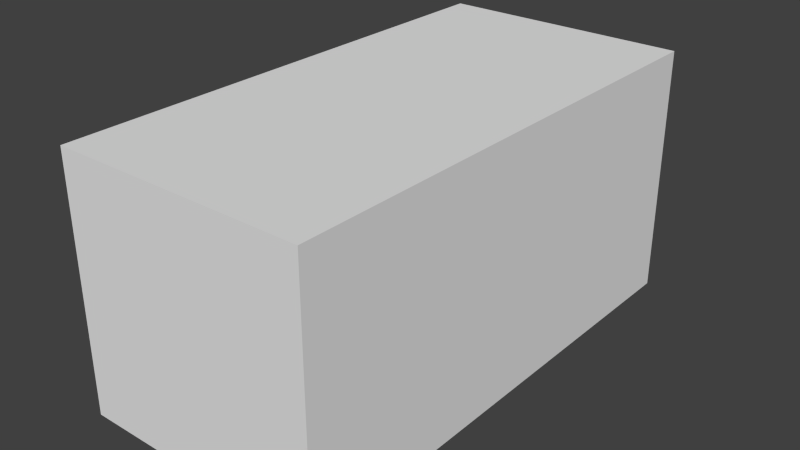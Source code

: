 # Source: block_deepbeam.blend  (saved by Blender 2.78.0; exported with 4.5.12 LTS)
import bpy
from mathutils import Matrix  # noqa: F401  (used for matrix-valued properties, if any)

bpy.ops.wm.read_factory_settings(use_empty=True)
scene = bpy.context.scene
scene.name = 'Scene'

# ---- collections
col_collection_1 = bpy.data.collections.new('Collection 1'); scene.collection.children.link(col_collection_1)
col_collection_1.hide_render = True
col_collection_1.hide_viewport = True
col_collection_2 = bpy.data.collections.new('Collection 2'); scene.collection.children.link(col_collection_2)

# ---- materials (node trees are filled in below, after node groups)
mat_material = bpy.data.materials.new('material')
mat_material.alpha_threshold = 0.0
mat_material.use_transparent_shadow = False
mat_material.roughness = 0.5

# ---- material node trees

# ---- world
world_world = bpy.data.worlds.new('World'); scene.world = world_world
world_world.color = (0.05088, 0.05088, 0.05088)
world_world.use_sun_shadow = False
world_world.sun_shadow_jitter_overblur = 0.0
world_world.cycles.sampling_method = 'NONE'
world_world.cycles.sample_map_resolution = 256

# ---- meshes
me_plane = bpy.data.meshes.new('plane')
me_plane.from_pydata([(0.0, 0.0, 0.0), (0.05, 0.0, 0.0), (0.1, 0.0, 0.0), (0.15, 0.0, 0.0), (0.2, 0.0, 0.0), (0.25, 0.0, 0.0), (0.3, 0.0, 0.0), (0.35, 0.0, 0.0), (0.4, 0.0, 0.0), (0.45, 0.0, 0.0), (0.5, 0.0, 0.0), (0.55, 0.0, 0.0), (0.6, 0.0, 0.0), (0.65, 0.0, 0.0), (0.7, 0.0, 0.0), (0.75, 0.0, 0.0), (0.8, 0.0, 0.0), (0.85, 0.0, 0.0), (0.9, 0.0, 0.0), (0.95, 0.0, 0.0), (1.0, 0.0, 0.0), (0.0, 0.05, 0.0), (0.05, 0.05, 0.0), (0.1, 0.05, 0.0), (0.15, 0.05, 0.0), (0.2, 0.05, 0.0), (0.25, 0.05, 0.0), (0.3, 0.05, 0.0), (0.35, 0.05, 0.0), (0.4, 0.05, 0.0), (0.45, 0.05, 0.0), (0.5, 0.05, 0.0), (0.55, 0.05, 0.0), (0.6, 0.05, 0.0), (0.65, 0.05, 0.0), (0.7, 0.05, 0.0), (0.75, 0.05, 0.0), (0.8, 0.05, 0.0), (0.85, 0.05, 0.0), (0.9, 0.05, 0.0), (0.95, 0.05, 0.0), (1.0, 0.05, 0.0), (0.0, 0.1, 0.0), (0.05, 0.1, 0.0), (0.1, 0.1, 0.0), (0.15, 0.1, 0.0), (0.2, 0.1, 0.0), (0.25, 0.1, 0.0), (0.3, 0.1, 0.0), (0.35, 0.1, 0.0), (0.4, 0.1, 0.0), (0.45, 0.1, 0.0), (0.5, 0.1, 0.0), (0.55, 0.1, 0.0), (0.6, 0.1, 0.0), (0.65, 0.1, 0.0), (0.7, 0.1, 0.0), (0.75, 0.1, 0.0), (0.8, 0.1, 0.0), (0.85, 0.1, 0.0), (0.9, 0.1, 0.0), (0.95, 0.1, 0.0), (1.0, 0.1, 0.0), (0.0, 0.15, 0.0), (0.05, 0.15, 0.0), (0.1, 0.15, 0.0), (0.15, 0.15, 0.0), (0.2, 0.15, 0.0), (0.25, 0.15, 0.0), (0.3, 0.15, 0.0), (0.35, 0.15, 0.0), (0.4, 0.15, 0.0), (0.45, 0.15, 0.0), (0.5, 0.15, 0.0), (0.55, 0.15, 0.0), (0.6, 0.15, 0.0), (0.65, 0.15, 0.0), (0.7, 0.15, 0.0), (0.75, 0.15, 0.0), (0.8, 0.15, 0.0), (0.85, 0.15, 0.0), (0.9, 0.15, 0.0), (0.95, 0.15, 0.0), (1.0, 0.15, 0.0), (0.0, 0.2, 0.0), (0.05, 0.2, 0.0), (0.1, 0.2, 0.0), (0.15, 0.2, 0.0), (0.2, 0.2, 0.0), (0.25, 0.2, 0.0), (0.3, 0.2, 0.0), (0.35, 0.2, 0.0), (0.4, 0.2, 0.0), (0.45, 0.2, 0.0), (0.5, 0.2, 0.0), (0.55, 0.2, 0.0), (0.6, 0.2, 0.0), (0.65, 0.2, 0.0), (0.7, 0.2, 0.0), (0.75, 0.2, 0.0), (0.8, 0.2, 0.0), (0.85, 0.2, 0.0), (0.9, 0.2, 0.0), (0.95, 0.2, 0.0), (1.0, 0.2, 0.0), (0.0, 0.25, 0.0), (0.05, 0.25, 0.0), (0.1, 0.25, 0.0), (0.15, 0.25, 0.0), (0.2, 0.25, 0.0), (0.25, 0.25, 0.0), (0.3, 0.25, 0.0), (0.35, 0.25, 0.0), (0.4, 0.25, 0.0), (0.45, 0.25, 0.0), (0.5, 0.25, 0.0), (0.55, 0.25, 0.0), (0.6, 0.25, 0.0), (0.65, 0.25, 0.0), (0.7, 0.25, 0.0), (0.75, 0.25, 0.0), (0.8, 0.25, 0.0), (0.85, 0.25, 0.0), (0.9, 0.25, 0.0), (0.95, 0.25, 0.0), (1.0, 0.25, 0.0), (0.0, 0.3, 0.0), (0.05, 0.3, 0.0), (0.1, 0.3, 0.0), (0.15, 0.3, 0.0), (0.2, 0.3, 0.0), (0.25, 0.3, 0.0), (0.3, 0.3, 0.0), (0.35, 0.3, 0.0), (0.4, 0.3, 0.0), (0.45, 0.3, 0.0), (0.5, 0.3, 0.0), (0.55, 0.3, 0.0), (0.6, 0.3, 0.0), (0.65, 0.3, 0.0), (0.7, 0.3, 0.0), (0.75, 0.3, 0.0), (0.8, 0.3, 0.0), (0.85, 0.3, 0.0), (0.9, 0.3, 0.0), (0.95, 0.3, 0.0), (1.0, 0.3, 0.0), (0.0, 0.35, 0.0), (0.05, 0.35, 0.0), (0.1, 0.35, 0.0), (0.15, 0.35, 0.0), (0.2, 0.35, 0.0), (0.25, 0.35, 0.0), (0.3, 0.35, 0.0), (0.35, 0.35, 0.0), (0.4, 0.35, 0.0), (0.45, 0.35, 0.0), (0.5, 0.35, 0.0), (0.55, 0.35, 0.0), (0.6, 0.35, 0.0), (0.65, 0.35, 0.0), (0.7, 0.35, 0.0), (0.75, 0.35, 0.0), (0.8, 0.35, 0.0), (0.85, 0.35, 0.0), (0.9, 0.35, 0.0), (0.95, 0.35, 0.0), (1.0, 0.35, 0.0), (0.0, 0.4, 0.0), (0.05, 0.4, 0.0), (0.1, 0.4, 0.0), (0.15, 0.4, 0.0), (0.2, 0.4, 0.0), (0.25, 0.4, 0.0), (0.3, 0.4, 0.0), (0.35, 0.4, 0.0), (0.4, 0.4, 0.0), (0.45, 0.4, 0.0), (0.5, 0.4, 0.0), (0.55, 0.4, 0.0), (0.6, 0.4, 0.0), (0.65, 0.4, 0.0), (0.7, 0.4, 0.0), (0.75, 0.4, 0.0), (0.8, 0.4, 0.0), (0.85, 0.4, 0.0), (0.9, 0.4, 0.0), (0.95, 0.4, 0.0), (1.0, 0.4, 0.0), (0.0, 0.45, 0.0), (0.05, 0.45, 0.0), (0.1, 0.45, 0.0), (0.15, 0.45, 0.0), (0.2, 0.45, 0.0), (0.25, 0.45, 0.0), (0.3, 0.45, 0.0), (0.35, 0.45, 0.0), (0.4, 0.45, 0.0), (0.45, 0.45, 0.0), (0.5, 0.45, 0.0), (0.55, 0.45, 0.0), (0.6, 0.45, 0.0), (0.65, 0.45, 0.0), (0.7, 0.45, 0.0), (0.75, 0.45, 0.0), (0.8, 0.45, 0.0), (0.85, 0.45, 0.0), (0.9, 0.45, 0.0), (0.95, 0.45, 0.0), (1.0, 0.45, 0.0), (0.0, 0.5, 0.0), (0.05, 0.5, 0.0), (0.1, 0.5, 0.0), (0.15, 0.5, 0.0), (0.2, 0.5, 0.0), (0.25, 0.5, 0.0), (0.3, 0.5, 0.0), (0.35, 0.5, 0.0), (0.4, 0.5, 0.0), (0.45, 0.5, 0.0), (0.5, 0.5, 0.0), (0.55, 0.5, 0.0), (0.6, 0.5, 0.0), (0.65, 0.5, 0.0), (0.7, 0.5, 0.0), (0.75, 0.5, 0.0), (0.8, 0.5, 0.0), (0.85, 0.5, 0.0), (0.9, 0.5, 0.0), (0.95, 0.5, 0.0), (1.0, 0.5, 0.0), (0.0, 0.55, 0.0), (0.05, 0.55, 0.0), (0.1, 0.55, 0.0), (0.15, 0.55, 0.0), (0.2, 0.55, 0.0), (0.25, 0.55, 0.0), (0.3, 0.55, 0.0), (0.35, 0.55, 0.0), (0.4, 0.55, 0.0), (0.45, 0.55, 0.0), (0.5, 0.55, 0.0), (0.55, 0.55, 0.0), (0.6, 0.55, 0.0), (0.65, 0.55, 0.0), (0.7, 0.55, 0.0), (0.75, 0.55, 0.0), (0.8, 0.55, 0.0), (0.85, 0.55, 0.0), (0.9, 0.55, 0.0), (0.95, 0.55, 0.0), (1.0, 0.55, 0.0), (0.0, 0.6, 0.0), (0.05, 0.6, 0.0), (0.1, 0.6, 0.0), (0.15, 0.6, 0.0), (0.2, 0.6, 0.0), (0.25, 0.6, 0.0), (0.3, 0.6, 0.0), (0.35, 0.6, 0.0), (0.4, 0.6, 0.0), (0.45, 0.6, 0.0), (0.5, 0.6, 0.0), (0.55, 0.6, 0.0), (0.6, 0.6, 0.0), (0.65, 0.6, 0.0), (0.7, 0.6, 0.0), (0.75, 0.6, 0.0), (0.8, 0.6, 0.0), (0.85, 0.6, 0.0), (0.9, 0.6, 0.0), (0.95, 0.6, 0.0), (1.0, 0.6, 0.0), (0.0, 0.65, 0.0), (0.05, 0.65, 0.0), (0.1, 0.65, 0.0), (0.15, 0.65, 0.0), (0.2, 0.65, 0.0), (0.25, 0.65, 0.0), (0.3, 0.65, 0.0), (0.35, 0.65, 0.0), (0.4, 0.65, 0.0), (0.45, 0.65, 0.0), (0.5, 0.65, 0.0), (0.55, 0.65, 0.0), (0.6, 0.65, 0.0), (0.65, 0.65, 0.0), (0.7, 0.65, 0.0), (0.75, 0.65, 0.0), (0.8, 0.65, 0.0), (0.85, 0.65, 0.0), (0.9, 0.65, 0.0), (0.95, 0.65, 0.0), (1.0, 0.65, 0.0), (0.0, 0.7, 0.0), (0.05, 0.7, 0.0), (0.1, 0.7, 0.0), (0.15, 0.7, 0.0), (0.2, 0.7, 0.0), (0.25, 0.7, 0.0), (0.3, 0.7, 0.0), (0.35, 0.7, 0.0), (0.4, 0.7, 0.0), (0.45, 0.7, 0.0), (0.5, 0.7, 0.0), (0.55, 0.7, 0.0), (0.6, 0.7, 0.0), (0.65, 0.7, 0.0), (0.7, 0.7, 0.0), (0.75, 0.7, 0.0), (0.8, 0.7, 0.0), (0.85, 0.7, 0.0), (0.9, 0.7, 0.0), (0.95, 0.7, 0.0), (1.0, 0.7, 0.0), (0.0, 0.75, 0.0), (0.05, 0.75, 0.0), (0.1, 0.75, 0.0), (0.15, 0.75, 0.0), (0.2, 0.75, 0.0), (0.25, 0.75, 0.0), (0.3, 0.75, 0.0), (0.35, 0.75, 0.0), (0.4, 0.75, 0.0), (0.45, 0.75, 0.0), (0.5, 0.75, 0.0), (0.55, 0.75, 0.0), (0.6, 0.75, 0.0), (0.65, 0.75, 0.0), (0.7, 0.75, 0.0), (0.75, 0.75, 0.0), (0.8, 0.75, 0.0), (0.85, 0.75, 0.0), (0.9, 0.75, 0.0), (0.95, 0.75, 0.0), (1.0, 0.75, 0.0), (0.0, 0.8, 0.0), (0.05, 0.8, 0.0), (0.1, 0.8, 0.0), (0.15, 0.8, 0.0), (0.2, 0.8, 0.0), (0.25, 0.8, 0.0), (0.3, 0.8, 0.0), (0.35, 0.8, 0.0), (0.4, 0.8, 0.0), (0.45, 0.8, 0.0), (0.5, 0.8, 0.0), (0.55, 0.8, 0.0), (0.6, 0.8, 0.0), (0.65, 0.8, 0.0), (0.7, 0.8, 0.0), (0.75, 0.8, 0.0), (0.8, 0.8, 0.0), (0.85, 0.8, 0.0), (0.9, 0.8, 0.0), (0.95, 0.8, 0.0), (1.0, 0.8, 0.0), (0.0, 0.85, 0.0), (0.05, 0.85, 0.0), (0.1, 0.85, 0.0), (0.15, 0.85, 0.0), (0.2, 0.85, 0.0), (0.25, 0.85, 0.0), (0.3, 0.85, 0.0), (0.35, 0.85, 0.0), (0.4, 0.85, 0.0), (0.45, 0.85, 0.0), (0.5, 0.85, 0.0), (0.55, 0.85, 0.0), (0.6, 0.85, 0.0), (0.65, 0.85, 0.0), (0.7, 0.85, 0.0), (0.75, 0.85, 0.0), (0.8, 0.85, 0.0), (0.85, 0.85, 0.0), (0.9, 0.85, 0.0), (0.95, 0.85, 0.0), (1.0, 0.85, 0.0), (0.0, 0.9, 0.0), (0.05, 0.9, 0.0), (0.1, 0.9, 0.0), (0.15, 0.9, 0.0), (0.2, 0.9, 0.0), (0.25, 0.9, 0.0), (0.3, 0.9, 0.0), (0.35, 0.9, 0.0), (0.4, 0.9, 0.0), (0.45, 0.9, 0.0), (0.5, 0.9, 0.0), (0.55, 0.9, 0.0), (0.6, 0.9, 0.0), (0.65, 0.9, 0.0), (0.7, 0.9, 0.0), (0.75, 0.9, 0.0), (0.8, 0.9, 0.0), (0.85, 0.9, 0.0), (0.9, 0.9, 0.0), (0.95, 0.9, 0.0), (1.0, 0.9, 0.0), (0.0, 0.95, 0.0), (0.05, 0.95, 0.0), (0.1, 0.95, 0.0), (0.15, 0.95, 0.0), (0.2, 0.95, 0.0), (0.25, 0.95, 0.0), (0.3, 0.95, 0.0), (0.35, 0.95, 0.0), (0.4, 0.95, 0.0), (0.45, 0.95, 0.0), (0.5, 0.95, 0.0), (0.55, 0.95, 0.0), (0.6, 0.95, 0.0), (0.65, 0.95, 0.0), (0.7, 0.95, 0.0), (0.75, 0.95, 0.0), (0.8, 0.95, 0.0), (0.85, 0.95, 0.0), (0.9, 0.95, 0.0), (0.95, 0.95, 0.0), (1.0, 0.95, 0.0), (0.0, 1.0, 0.0), (0.05, 1.0, 0.0), (0.1, 1.0, 0.0), (0.15, 1.0, 0.0), (0.2, 1.0, 0.0), (0.25, 1.0, 0.0), (0.3, 1.0, 0.0), (0.35, 1.0, 0.0), (0.4, 1.0, 0.0), (0.45, 1.0, 0.0), (0.5, 1.0, 0.0), (0.55, 1.0, 0.0), (0.6, 1.0, 0.0), (0.65, 1.0, 0.0), (0.7, 1.0, 0.0), (0.75, 1.0, 0.0), (0.8, 1.0, 0.0), (0.85, 1.0, 0.0), (0.9, 1.0, 0.0), (0.95, 1.0, 0.0), (1.0, 1.0, 0.0), (0.0, 1.05, 0.0), (0.05, 1.05, 0.0), (0.1, 1.05, 0.0), (0.15, 1.05, 0.0), (0.2, 1.05, 0.0), (0.25, 1.05, 0.0), (0.3, 1.05, 0.0), (0.35, 1.05, 0.0), (0.4, 1.05, 0.0), (0.45, 1.05, 0.0), (0.5, 1.05, 0.0), (0.55, 1.05, 0.0), (0.6, 1.05, 0.0), (0.65, 1.05, 0.0), (0.7, 1.05, 0.0), (0.75, 1.05, 0.0), (0.8, 1.05, 0.0), (0.85, 1.05, 0.0), (0.9, 1.05, 0.0), (0.95, 1.05, 0.0), (1.0, 1.05, 0.0), (0.0, 1.1, 0.0), (0.05, 1.1, 0.0), (0.1, 1.1, 0.0), (0.15, 1.1, 0.0), (0.2, 1.1, 0.0), (0.25, 1.1, 0.0), (0.3, 1.1, 0.0), (0.35, 1.1, 0.0), (0.4, 1.1, 0.0), (0.45, 1.1, 0.0), (0.5, 1.1, 0.0), (0.55, 1.1, 0.0), (0.6, 1.1, 0.0), (0.65, 1.1, 0.0), (0.7, 1.1, 0.0), (0.75, 1.1, 0.0), (0.8, 1.1, 0.0), (0.85, 1.1, 0.0), (0.9, 1.1, 0.0), (0.95, 1.1, 0.0), (1.0, 1.1, 0.0), (0.0, 1.15, 0.0), (0.05, 1.15, 0.0), (0.1, 1.15, 0.0), (0.15, 1.15, 0.0), (0.2, 1.15, 0.0), (0.25, 1.15, 0.0), (0.3, 1.15, 0.0), (0.35, 1.15, 0.0), (0.4, 1.15, 0.0), (0.45, 1.15, 0.0), (0.5, 1.15, 0.0), (0.55, 1.15, 0.0), (0.6, 1.15, 0.0), (0.65, 1.15, 0.0), (0.7, 1.15, 0.0), (0.75, 1.15, 0.0), (0.8, 1.15, 0.0), (0.85, 1.15, 0.0), (0.9, 1.15, 0.0), (0.95, 1.15, 0.0), (1.0, 1.15, 0.0), (0.0, 1.2, 0.0), (0.05, 1.2, 0.0), (0.1, 1.2, 0.0), (0.15, 1.2, 0.0), (0.2, 1.2, 0.0), (0.25, 1.2, 0.0), (0.3, 1.2, 0.0), (0.35, 1.2, 0.0), (0.4, 1.2, 0.0), (0.45, 1.2, 0.0), (0.5, 1.2, 0.0), (0.55, 1.2, 0.0), (0.6, 1.2, 0.0), (0.65, 1.2, 0.0), (0.7, 1.2, 0.0), (0.75, 1.2, 0.0), (0.8, 1.2, 0.0), (0.85, 1.2, 0.0), (0.9, 1.2, 0.0), (0.95, 1.2, 0.0), (1.0, 1.2, 0.0), (0.0, 1.25, 0.0), (0.05, 1.25, 0.0), (0.1, 1.25, 0.0), (0.15, 1.25, 0.0), (0.2, 1.25, 0.0), (0.25, 1.25, 0.0), (0.3, 1.25, 0.0), (0.35, 1.25, 0.0), (0.4, 1.25, 0.0), (0.45, 1.25, 0.0), (0.5, 1.25, 0.0), (0.55, 1.25, 0.0), (0.6, 1.25, 0.0), (0.65, 1.25, 0.0), (0.7, 1.25, 0.0), (0.75, 1.25, 0.0), (0.8, 1.25, 0.0), (0.85, 1.25, 0.0), (0.9, 1.25, 0.0), (0.95, 1.25, 0.0), (1.0, 1.25, 0.0), (0.0, 1.3, 0.0), (0.05, 1.3, 0.0), (0.1, 1.3, 0.0), (0.15, 1.3, 0.0), (0.2, 1.3, 0.0), (0.25, 1.3, 0.0), (0.3, 1.3, 0.0), (0.35, 1.3, 0.0), (0.4, 1.3, 0.0), (0.45, 1.3, 0.0), (0.5, 1.3, 0.0), (0.55, 1.3, 0.0), (0.6, 1.3, 0.0), (0.65, 1.3, 0.0), (0.7, 1.3, 0.0), (0.75, 1.3, 0.0), (0.8, 1.3, 0.0), (0.85, 1.3, 0.0), (0.9, 1.3, 0.0), (0.95, 1.3, 0.0), (1.0, 1.3, 0.0), (0.0, 1.35, 0.0), (0.05, 1.35, 0.0), (0.1, 1.35, 0.0), (0.15, 1.35, 0.0), (0.2, 1.35, 0.0), (0.25, 1.35, 0.0), (0.3, 1.35, 0.0), (0.35, 1.35, 0.0), (0.4, 1.35, 0.0), (0.45, 1.35, 0.0), (0.5, 1.35, 0.0), (0.55, 1.35, 0.0), (0.6, 1.35, 0.0), (0.65, 1.35, 0.0), (0.7, 1.35, 0.0), (0.75, 1.35, 0.0), (0.8, 1.35, 0.0), (0.85, 1.35, 0.0), (0.9, 1.35, 0.0), (0.95, 1.35, 0.0), (1.0, 1.35, 0.0), (0.0, 1.4, 0.0), (0.05, 1.4, 0.0), (0.1, 1.4, 0.0), (0.15, 1.4, 0.0), (0.2, 1.4, 0.0), (0.25, 1.4, 0.0), (0.3, 1.4, 0.0), (0.35, 1.4, 0.0), (0.4, 1.4, 0.0), (0.45, 1.4, 0.0), (0.5, 1.4, 0.0), (0.55, 1.4, 0.0), (0.6, 1.4, 0.0), (0.65, 1.4, 0.0), (0.7, 1.4, 0.0), (0.75, 1.4, 0.0), (0.8, 1.4, 0.0), (0.85, 1.4, 0.0), (0.9, 1.4, 0.0), (0.95, 1.4, 0.0), (1.0, 1.4, 0.0), (0.0, 1.45, 0.0), (0.05, 1.45, 0.0), (0.1, 1.45, 0.0), (0.15, 1.45, 0.0), (0.2, 1.45, 0.0), (0.25, 1.45, 0.0), (0.3, 1.45, 0.0), (0.35, 1.45, 0.0), (0.4, 1.45, 0.0), (0.45, 1.45, 0.0), (0.5, 1.45, 0.0), (0.55, 1.45, 0.0), (0.6, 1.45, 0.0), (0.65, 1.45, 0.0), (0.7, 1.45, 0.0), (0.75, 1.45, 0.0), (0.8, 1.45, 0.0), (0.85, 1.45, 0.0), (0.9, 1.45, 0.0), (0.95, 1.45, 0.0), (1.0, 1.45, 0.0), (0.0, 1.5, 0.0), (0.05, 1.5, 0.0), (0.1, 1.5, 0.0), (0.15, 1.5, 0.0), (0.2, 1.5, 0.0), (0.25, 1.5, 0.0), (0.3, 1.5, 0.0), (0.35, 1.5, 0.0), (0.4, 1.5, 0.0), (0.45, 1.5, 0.0), (0.5, 1.5, 0.0), (0.55, 1.5, 0.0), (0.6, 1.5, 0.0), (0.65, 1.5, 0.0), (0.7, 1.5, 0.0), (0.75, 1.5, 0.0), (0.8, 1.5, 0.0), (0.85, 1.5, 0.0), (0.9, 1.5, 0.0), (0.95, 1.5, 0.0), (1.0, 1.5, 0.0), (0.0, 1.55, 0.0), (0.05, 1.55, 0.0), (0.1, 1.55, 0.0), (0.15, 1.55, 0.0), (0.2, 1.55, 0.0), (0.25, 1.55, 0.0), (0.3, 1.55, 0.0), (0.35, 1.55, 0.0), (0.4, 1.55, 0.0), (0.45, 1.55, 0.0), (0.5, 1.55, 0.0), (0.55, 1.55, 0.0), (0.6, 1.55, 0.0), (0.65, 1.55, 0.0), (0.7, 1.55, 0.0), (0.75, 1.55, 0.0), (0.8, 1.55, 0.0), (0.85, 1.55, 0.0), (0.9, 1.55, 0.0), (0.95, 1.55, 0.0), (1.0, 1.55, 0.0), (0.0, 1.6, 0.0), (0.05, 1.6, 0.0), (0.1, 1.6, 0.0), (0.15, 1.6, 0.0), (0.2, 1.6, 0.0), (0.25, 1.6, 0.0), (0.3, 1.6, 0.0), (0.35, 1.6, 0.0), (0.4, 1.6, 0.0), (0.45, 1.6, 0.0), (0.5, 1.6, 0.0), (0.55, 1.6, 0.0), (0.6, 1.6, 0.0), (0.65, 1.6, 0.0), (0.7, 1.6, 0.0), (0.75, 1.6, 0.0), (0.8, 1.6, 0.0), (0.85, 1.6, 0.0), (0.9, 1.6, 0.0), (0.95, 1.6, 0.0), (1.0, 1.6, 0.0), (0.0, 1.65, 0.0), (0.05, 1.65, 0.0), (0.1, 1.65, 0.0), (0.15, 1.65, 0.0), (0.2, 1.65, 0.0), (0.25, 1.65, 0.0), (0.3, 1.65, 0.0), (0.35, 1.65, 0.0), (0.4, 1.65, 0.0), (0.45, 1.65, 0.0), (0.5, 1.65, 0.0), (0.55, 1.65, 0.0), (0.6, 1.65, 0.0), (0.65, 1.65, 0.0), (0.7, 1.65, 0.0), (0.75, 1.65, 0.0), (0.8, 1.65, 0.0), (0.85, 1.65, 0.0), (0.9, 1.65, 0.0), (0.95, 1.65, 0.0), (1.0, 1.65, 0.0), (0.0, 1.7, 0.0), (0.05, 1.7, 0.0), (0.1, 1.7, 0.0), (0.15, 1.7, 0.0), (0.2, 1.7, 0.0), (0.25, 1.7, 0.0), (0.3, 1.7, 0.0), (0.35, 1.7, 0.0), (0.4, 1.7, 0.0), (0.45, 1.7, 0.0), (0.5, 1.7, 0.0), (0.55, 1.7, 0.0), (0.6, 1.7, 0.0), (0.65, 1.7, 0.0), (0.7, 1.7, 0.0), (0.75, 1.7, 0.0), (0.8, 1.7, 0.0), (0.85, 1.7, 0.0), (0.9, 1.7, 0.0), (0.95, 1.7, 0.0), (1.0, 1.7, 0.0), (0.0, 1.75, 0.0), (0.05, 1.75, 0.0), (0.1, 1.75, 0.0), (0.15, 1.75, 0.0), (0.2, 1.75, 0.0), (0.25, 1.75, 0.0), (0.3, 1.75, 0.0), (0.35, 1.75, 0.0), (0.4, 1.75, 0.0), (0.45, 1.75, 0.0), (0.5, 1.75, 0.0), (0.55, 1.75, 0.0), (0.6, 1.75, 0.0), (0.65, 1.75, 0.0), (0.7, 1.75, 0.0), (0.75, 1.75, 0.0), (0.8, 1.75, 0.0), (0.85, 1.75, 0.0), (0.9, 1.75, 0.0), (0.95, 1.75, 0.0), (1.0, 1.75, 0.0), (0.0, 1.8, 0.0), (0.05, 1.8, 0.0), (0.1, 1.8, 0.0), (0.15, 1.8, 0.0), (0.2, 1.8, 0.0), (0.25, 1.8, 0.0), (0.3, 1.8, 0.0), (0.35, 1.8, 0.0), (0.4, 1.8, 0.0), (0.45, 1.8, 0.0), (0.5, 1.8, 0.0), (0.55, 1.8, 0.0), (0.6, 1.8, 0.0), (0.65, 1.8, 0.0), (0.7, 1.8, 0.0), (0.75, 1.8, 0.0), (0.8, 1.8, 0.0), (0.85, 1.8, 0.0), (0.9, 1.8, 0.0), (0.95, 1.8, 0.0), (1.0, 1.8, 0.0), (0.0, 1.85, 0.0), (0.05, 1.85, 0.0), (0.1, 1.85, 0.0), (0.15, 1.85, 0.0), (0.2, 1.85, 0.0), (0.25, 1.85, 0.0), (0.3, 1.85, 0.0), (0.35, 1.85, 0.0), (0.4, 1.85, 0.0), (0.45, 1.85, 0.0), (0.5, 1.85, 0.0), (0.55, 1.85, 0.0), (0.6, 1.85, 0.0), (0.65, 1.85, 0.0), (0.7, 1.85, 0.0), (0.75, 1.85, 0.0), (0.8, 1.85, 0.0), (0.85, 1.85, 0.0), (0.9, 1.85, 0.0), (0.95, 1.85, 0.0), (1.0, 1.85, 0.0), (0.0, 1.9, 0.0), (0.05, 1.9, 0.0), (0.1, 1.9, 0.0), (0.15, 1.9, 0.0), (0.2, 1.9, 0.0), (0.25, 1.9, 0.0), (0.3, 1.9, 0.0), (0.35, 1.9, 0.0), (0.4, 1.9, 0.0), (0.45, 1.9, 0.0), (0.5, 1.9, 0.0), (0.55, 1.9, 0.0), (0.6, 1.9, 0.0), (0.65, 1.9, 0.0), (0.7, 1.9, 0.0), (0.75, 1.9, 0.0), (0.8, 1.9, 0.0), (0.85, 1.9, 0.0), (0.9, 1.9, 0.0), (0.95, 1.9, 0.0), (1.0, 1.9, 0.0), (0.0, 1.95, 0.0), (0.05, 1.95, 0.0), (0.1, 1.95, 0.0), (0.15, 1.95, 0.0), (0.2, 1.95, 0.0), (0.25, 1.95, 0.0), (0.3, 1.95, 0.0), (0.35, 1.95, 0.0), (0.4, 1.95, 0.0), (0.45, 1.95, 0.0), (0.5, 1.95, 0.0), (0.55, 1.95, 0.0), (0.6, 1.95, 0.0), (0.65, 1.95, 0.0), (0.7, 1.95, 0.0), (0.75, 1.95, 0.0), (0.8, 1.95, 0.0), (0.85, 1.95, 0.0), (0.9, 1.95, 0.0), (0.95, 1.95, 0.0), (1.0, 1.95, 0.0), (0.0, 2.0, 0.0), (0.05, 2.0, 0.0), (0.1, 2.0, 0.0), (0.15, 2.0, 0.0), (0.2, 2.0, 0.0), (0.25, 2.0, 0.0), (0.3, 2.0, 0.0), (0.35, 2.0, 0.0), (0.4, 2.0, 0.0), (0.45, 2.0, 0.0), (0.5, 2.0, 0.0), (0.55, 2.0, 0.0), (0.6, 2.0, 0.0), (0.65, 2.0, 0.0), (0.7, 2.0, 0.0), (0.75, 2.0, 0.0), (0.8, 2.0, 0.0), (0.85, 2.0, 0.0), (0.9, 2.0, 0.0), (0.95, 2.0, 0.0), (1.0, 2.0, 0.0)], [], [(0, 1, 22, 21), (21, 22, 43, 42), (42, 43, 64, 63), (63, 64, 85, 84), (84, 85, 106, 105), (105, 106, 127, 126), (126, 127, 148, 147), (147, 148, 169, 168), (168, 169, 190, 189), (189, 190, 211, 210), (210, 211, 232, 231), (231, 232, 253, 252), (252, 253, 274, 273), (273, 274, 295, 294), (294, 295, 316, 315), (315, 316, 337, 336), (336, 337, 358, 357), (357, 358, 379, 378), (378, 379, 400, 399), (399, 400, 421, 420), (420, 421, 442, 441), (441, 442, 463, 462), (462, 463, 484, 483), (483, 484, 505, 504), (504, 505, 526, 525), (525, 526, 547, 546), (546, 547, 568, 567), (567, 568, 589, 588), (588, 589, 610, 609), (609, 610, 631, 630), (630, 631, 652, 651), (651, 652, 673, 672), (672, 673, 694, 693), (693, 694, 715, 714), (714, 715, 736, 735), (735, 736, 757, 756), (756, 757, 778, 777), (777, 778, 799, 798), (798, 799, 820, 819), (819, 820, 841, 840), (1, 2, 23, 22), (22, 23, 44, 43), (43, 44, 65, 64), (64, 65, 86, 85), (85, 86, 107, 106), (106, 107, 128, 127), (127, 128, 149, 148), (148, 149, 170, 169), (169, 170, 191, 190), (190, 191, 212, 211), (211, 212, 233, 232), (232, 233, 254, 253), (253, 254, 275, 274), (274, 275, 296, 295), (295, 296, 317, 316), (316, 317, 338, 337), (337, 338, 359, 358), (358, 359, 380, 379), (379, 380, 401, 400), (400, 401, 422, 421), (421, 422, 443, 442), (442, 443, 464, 463), (463, 464, 485, 484), (484, 485, 506, 505), (505, 506, 527, 526), (526, 527, 548, 547), (547, 548, 569, 568), (568, 569, 590, 589), (589, 590, 611, 610), (610, 611, 632, 631), (631, 632, 653, 652), (652, 653, 674, 673), (673, 674, 695, 694), (694, 695, 716, 715), (715, 716, 737, 736), (736, 737, 758, 757), (757, 758, 779, 778), (778, 779, 800, 799), (799, 800, 821, 820), (820, 821, 842, 841), (2, 3, 24, 23), (23, 24, 45, 44), (44, 45, 66, 65), (65, 66, 87, 86), (86, 87, 108, 107), (107, 108, 129, 128), (128, 129, 150, 149), (149, 150, 171, 170), (170, 171, 192, 191), (191, 192, 213, 212), (212, 213, 234, 233), (233, 234, 255, 254), (254, 255, 276, 275), (275, 276, 297, 296), (296, 297, 318, 317), (317, 318, 339, 338), (338, 339, 360, 359), (359, 360, 381, 380), (380, 381, 402, 401), (401, 402, 423, 422), (422, 423, 444, 443), (443, 444, 465, 464), (464, 465, 486, 485), (485, 486, 507, 506), (506, 507, 528, 527), (527, 528, 549, 548), (548, 549, 570, 569), (569, 570, 591, 590), (590, 591, 612, 611), (611, 612, 633, 632), (632, 633, 654, 653), (653, 654, 675, 674), (674, 675, 696, 695), (695, 696, 717, 716), (716, 717, 738, 737), (737, 738, 759, 758), (758, 759, 780, 779), (779, 780, 801, 800), (800, 801, 822, 821), (821, 822, 843, 842), (3, 4, 25, 24), (24, 25, 46, 45), (45, 46, 67, 66), (66, 67, 88, 87), (87, 88, 109, 108), (108, 109, 130, 129), (129, 130, 151, 150), (150, 151, 172, 171), (171, 172, 193, 192), (192, 193, 214, 213), (213, 214, 235, 234), (234, 235, 256, 255), (255, 256, 277, 276), (276, 277, 298, 297), (297, 298, 319, 318), (318, 319, 340, 339), (339, 340, 361, 360), (360, 361, 382, 381), (381, 382, 403, 402), (402, 403, 424, 423), (423, 424, 445, 444), (444, 445, 466, 465), (465, 466, 487, 486), (486, 487, 508, 507), (507, 508, 529, 528), (528, 529, 550, 549), (549, 550, 571, 570), (570, 571, 592, 591), (591, 592, 613, 612), (612, 613, 634, 633), (633, 634, 655, 654), (654, 655, 676, 675), (675, 676, 697, 696), (696, 697, 718, 717), (717, 718, 739, 738), (738, 739, 760, 759), (759, 760, 781, 780), (780, 781, 802, 801), (801, 802, 823, 822), (822, 823, 844, 843), (4, 5, 26, 25), (25, 26, 47, 46), (46, 47, 68, 67), (67, 68, 89, 88), (88, 89, 110, 109), (109, 110, 131, 130), (130, 131, 152, 151), (151, 152, 173, 172), (172, 173, 194, 193), (193, 194, 215, 214), (214, 215, 236, 235), (235, 236, 257, 256), (256, 257, 278, 277), (277, 278, 299, 298), (298, 299, 320, 319), (319, 320, 341, 340), (340, 341, 362, 361), (361, 362, 383, 382), (382, 383, 404, 403), (403, 404, 425, 424), (424, 425, 446, 445), (445, 446, 467, 466), (466, 467, 488, 487), (487, 488, 509, 508), (508, 509, 530, 529), (529, 530, 551, 550), (550, 551, 572, 571), (571, 572, 593, 592), (592, 593, 614, 613), (613, 614, 635, 634), (634, 635, 656, 655), (655, 656, 677, 676), (676, 677, 698, 697), (697, 698, 719, 718), (718, 719, 740, 739), (739, 740, 761, 760), (760, 761, 782, 781), (781, 782, 803, 802), (802, 803, 824, 823), (823, 824, 845, 844), (5, 6, 27, 26), (26, 27, 48, 47), (47, 48, 69, 68), (68, 69, 90, 89), (89, 90, 111, 110), (110, 111, 132, 131), (131, 132, 153, 152), (152, 153, 174, 173), (173, 174, 195, 194), (194, 195, 216, 215), (215, 216, 237, 236), (236, 237, 258, 257), (257, 258, 279, 278), (278, 279, 300, 299), (299, 300, 321, 320), (320, 321, 342, 341), (341, 342, 363, 362), (362, 363, 384, 383), (383, 384, 405, 404), (404, 405, 426, 425), (425, 426, 447, 446), (446, 447, 468, 467), (467, 468, 489, 488), (488, 489, 510, 509), (509, 510, 531, 530), (530, 531, 552, 551), (551, 552, 573, 572), (572, 573, 594, 593), (593, 594, 615, 614), (614, 615, 636, 635), (635, 636, 657, 656), (656, 657, 678, 677), (677, 678, 699, 698), (698, 699, 720, 719), (719, 720, 741, 740), (740, 741, 762, 761), (761, 762, 783, 782), (782, 783, 804, 803), (803, 804, 825, 824), (824, 825, 846, 845), (6, 7, 28, 27), (27, 28, 49, 48), (48, 49, 70, 69), (69, 70, 91, 90), (90, 91, 112, 111), (111, 112, 133, 132), (132, 133, 154, 153), (153, 154, 175, 174), (174, 175, 196, 195), (195, 196, 217, 216), (216, 217, 238, 237), (237, 238, 259, 258), (258, 259, 280, 279), (279, 280, 301, 300), (300, 301, 322, 321), (321, 322, 343, 342), (342, 343, 364, 363), (363, 364, 385, 384), (384, 385, 406, 405), (405, 406, 427, 426), (426, 427, 448, 447), (447, 448, 469, 468), (468, 469, 490, 489), (489, 490, 511, 510), (510, 511, 532, 531), (531, 532, 553, 552), (552, 553, 574, 573), (573, 574, 595, 594), (594, 595, 616, 615), (615, 616, 637, 636), (636, 637, 658, 657), (657, 658, 679, 678), (678, 679, 700, 699), (699, 700, 721, 720), (720, 721, 742, 741), (741, 742, 763, 762), (762, 763, 784, 783), (783, 784, 805, 804), (804, 805, 826, 825), (825, 826, 847, 846), (7, 8, 29, 28), (28, 29, 50, 49), (49, 50, 71, 70), (70, 71, 92, 91), (91, 92, 113, 112), (112, 113, 134, 133), (133, 134, 155, 154), (154, 155, 176, 175), (175, 176, 197, 196), (196, 197, 218, 217), (217, 218, 239, 238), (238, 239, 260, 259), (259, 260, 281, 280), (280, 281, 302, 301), (301, 302, 323, 322), (322, 323, 344, 343), (343, 344, 365, 364), (364, 365, 386, 385), (385, 386, 407, 406), (406, 407, 428, 427), (427, 428, 449, 448), (448, 449, 470, 469), (469, 470, 491, 490), (490, 491, 512, 511), (511, 512, 533, 532), (532, 533, 554, 553), (553, 554, 575, 574), (574, 575, 596, 595), (595, 596, 617, 616), (616, 617, 638, 637), (637, 638, 659, 658), (658, 659, 680, 679), (679, 680, 701, 700), (700, 701, 722, 721), (721, 722, 743, 742), (742, 743, 764, 763), (763, 764, 785, 784), (784, 785, 806, 805), (805, 806, 827, 826), (826, 827, 848, 847), (8, 9, 30, 29), (29, 30, 51, 50), (50, 51, 72, 71), (71, 72, 93, 92), (92, 93, 114, 113), (113, 114, 135, 134), (134, 135, 156, 155), (155, 156, 177, 176), (176, 177, 198, 197), (197, 198, 219, 218), (218, 219, 240, 239), (239, 240, 261, 260), (260, 261, 282, 281), (281, 282, 303, 302), (302, 303, 324, 323), (323, 324, 345, 344), (344, 345, 366, 365), (365, 366, 387, 386), (386, 387, 408, 407), (407, 408, 429, 428), (428, 429, 450, 449), (449, 450, 471, 470), (470, 471, 492, 491), (491, 492, 513, 512), (512, 513, 534, 533), (533, 534, 555, 554), (554, 555, 576, 575), (575, 576, 597, 596), (596, 597, 618, 617), (617, 618, 639, 638), (638, 639, 660, 659), (659, 660, 681, 680), (680, 681, 702, 701), (701, 702, 723, 722), (722, 723, 744, 743), (743, 744, 765, 764), (764, 765, 786, 785), (785, 786, 807, 806), (806, 807, 828, 827), (827, 828, 849, 848), (9, 10, 31, 30), (30, 31, 52, 51), (51, 52, 73, 72), (72, 73, 94, 93), (93, 94, 115, 114), (114, 115, 136, 135), (135, 136, 157, 156), (156, 157, 178, 177), (177, 178, 199, 198), (198, 199, 220, 219), (219, 220, 241, 240), (240, 241, 262, 261), (261, 262, 283, 282), (282, 283, 304, 303), (303, 304, 325, 324), (324, 325, 346, 345), (345, 346, 367, 366), (366, 367, 388, 387), (387, 388, 409, 408), (408, 409, 430, 429), (429, 430, 451, 450), (450, 451, 472, 471), (471, 472, 493, 492), (492, 493, 514, 513), (513, 514, 535, 534), (534, 535, 556, 555), (555, 556, 577, 576), (576, 577, 598, 597), (597, 598, 619, 618), (618, 619, 640, 639), (639, 640, 661, 660), (660, 661, 682, 681), (681, 682, 703, 702), (702, 703, 724, 723), (723, 724, 745, 744), (744, 745, 766, 765), (765, 766, 787, 786), (786, 787, 808, 807), (807, 808, 829, 828), (828, 829, 850, 849), (10, 11, 32, 31), (31, 32, 53, 52), (52, 53, 74, 73), (73, 74, 95, 94), (94, 95, 116, 115), (115, 116, 137, 136), (136, 137, 158, 157), (157, 158, 179, 178), (178, 179, 200, 199), (199, 200, 221, 220), (220, 221, 242, 241), (241, 242, 263, 262), (262, 263, 284, 283), (283, 284, 305, 304), (304, 305, 326, 325), (325, 326, 347, 346), (346, 347, 368, 367), (367, 368, 389, 388), (388, 389, 410, 409), (409, 410, 431, 430), (430, 431, 452, 451), (451, 452, 473, 472), (472, 473, 494, 493), (493, 494, 515, 514), (514, 515, 536, 535), (535, 536, 557, 556), (556, 557, 578, 577), (577, 578, 599, 598), (598, 599, 620, 619), (619, 620, 641, 640), (640, 641, 662, 661), (661, 662, 683, 682), (682, 683, 704, 703), (703, 704, 725, 724), (724, 725, 746, 745), (745, 746, 767, 766), (766, 767, 788, 787), (787, 788, 809, 808), (808, 809, 830, 829), (829, 830, 851, 850), (11, 12, 33, 32), (32, 33, 54, 53), (53, 54, 75, 74), (74, 75, 96, 95), (95, 96, 117, 116), (116, 117, 138, 137), (137, 138, 159, 158), (158, 159, 180, 179), (179, 180, 201, 200), (200, 201, 222, 221), (221, 222, 243, 242), (242, 243, 264, 263), (263, 264, 285, 284), (284, 285, 306, 305), (305, 306, 327, 326), (326, 327, 348, 347), (347, 348, 369, 368), (368, 369, 390, 389), (389, 390, 411, 410), (410, 411, 432, 431), (431, 432, 453, 452), (452, 453, 474, 473), (473, 474, 495, 494), (494, 495, 516, 515), (515, 516, 537, 536), (536, 537, 558, 557), (557, 558, 579, 578), (578, 579, 600, 599), (599, 600, 621, 620), (620, 621, 642, 641), (641, 642, 663, 662), (662, 663, 684, 683), (683, 684, 705, 704), (704, 705, 726, 725), (725, 726, 747, 746), (746, 747, 768, 767), (767, 768, 789, 788), (788, 789, 810, 809), (809, 810, 831, 830), (830, 831, 852, 851), (12, 13, 34, 33), (33, 34, 55, 54), (54, 55, 76, 75), (75, 76, 97, 96), (96, 97, 118, 117), (117, 118, 139, 138), (138, 139, 160, 159), (159, 160, 181, 180), (180, 181, 202, 201), (201, 202, 223, 222), (222, 223, 244, 243), (243, 244, 265, 264), (264, 265, 286, 285), (285, 286, 307, 306), (306, 307, 328, 327), (327, 328, 349, 348), (348, 349, 370, 369), (369, 370, 391, 390), (390, 391, 412, 411), (411, 412, 433, 432), (432, 433, 454, 453), (453, 454, 475, 474), (474, 475, 496, 495), (495, 496, 517, 516), (516, 517, 538, 537), (537, 538, 559, 558), (558, 559, 580, 579), (579, 580, 601, 600), (600, 601, 622, 621), (621, 622, 643, 642), (642, 643, 664, 663), (663, 664, 685, 684), (684, 685, 706, 705), (705, 706, 727, 726), (726, 727, 748, 747), (747, 748, 769, 768), (768, 769, 790, 789), (789, 790, 811, 810), (810, 811, 832, 831), (831, 832, 853, 852), (13, 14, 35, 34), (34, 35, 56, 55), (55, 56, 77, 76), (76, 77, 98, 97), (97, 98, 119, 118), (118, 119, 140, 139), (139, 140, 161, 160), (160, 161, 182, 181), (181, 182, 203, 202), (202, 203, 224, 223), (223, 224, 245, 244), (244, 245, 266, 265), (265, 266, 287, 286), (286, 287, 308, 307), (307, 308, 329, 328), (328, 329, 350, 349), (349, 350, 371, 370), (370, 371, 392, 391), (391, 392, 413, 412), (412, 413, 434, 433), (433, 434, 455, 454), (454, 455, 476, 475), (475, 476, 497, 496), (496, 497, 518, 517), (517, 518, 539, 538), (538, 539, 560, 559), (559, 560, 581, 580), (580, 581, 602, 601), (601, 602, 623, 622), (622, 623, 644, 643), (643, 644, 665, 664), (664, 665, 686, 685), (685, 686, 707, 706), (706, 707, 728, 727), (727, 728, 749, 748), (748, 749, 770, 769), (769, 770, 791, 790), (790, 791, 812, 811), (811, 812, 833, 832), (832, 833, 854, 853), (14, 15, 36, 35), (35, 36, 57, 56), (56, 57, 78, 77), (77, 78, 99, 98), (98, 99, 120, 119), (119, 120, 141, 140), (140, 141, 162, 161), (161, 162, 183, 182), (182, 183, 204, 203), (203, 204, 225, 224), (224, 225, 246, 245), (245, 246, 267, 266), (266, 267, 288, 287), (287, 288, 309, 308), (308, 309, 330, 329), (329, 330, 351, 350), (350, 351, 372, 371), (371, 372, 393, 392), (392, 393, 414, 413), (413, 414, 435, 434), (434, 435, 456, 455), (455, 456, 477, 476), (476, 477, 498, 497), (497, 498, 519, 518), (518, 519, 540, 539), (539, 540, 561, 560), (560, 561, 582, 581), (581, 582, 603, 602), (602, 603, 624, 623), (623, 624, 645, 644), (644, 645, 666, 665), (665, 666, 687, 686), (686, 687, 708, 707), (707, 708, 729, 728), (728, 729, 750, 749), (749, 750, 771, 770), (770, 771, 792, 791), (791, 792, 813, 812), (812, 813, 834, 833), (833, 834, 855, 854), (15, 16, 37, 36), (36, 37, 58, 57), (57, 58, 79, 78), (78, 79, 100, 99), (99, 100, 121, 120), (120, 121, 142, 141), (141, 142, 163, 162), (162, 163, 184, 183), (183, 184, 205, 204), (204, 205, 226, 225), (225, 226, 247, 246), (246, 247, 268, 267), (267, 268, 289, 288), (288, 289, 310, 309), (309, 310, 331, 330), (330, 331, 352, 351), (351, 352, 373, 372), (372, 373, 394, 393), (393, 394, 415, 414), (414, 415, 436, 435), (435, 436, 457, 456), (456, 457, 478, 477), (477, 478, 499, 498), (498, 499, 520, 519), (519, 520, 541, 540), (540, 541, 562, 561), (561, 562, 583, 582), (582, 583, 604, 603), (603, 604, 625, 624), (624, 625, 646, 645), (645, 646, 667, 666), (666, 667, 688, 687), (687, 688, 709, 708), (708, 709, 730, 729), (729, 730, 751, 750), (750, 751, 772, 771), (771, 772, 793, 792), (792, 793, 814, 813), (813, 814, 835, 834), (834, 835, 856, 855), (16, 17, 38, 37), (37, 38, 59, 58), (58, 59, 80, 79), (79, 80, 101, 100), (100, 101, 122, 121), (121, 122, 143, 142), (142, 143, 164, 163), (163, 164, 185, 184), (184, 185, 206, 205), (205, 206, 227, 226), (226, 227, 248, 247), (247, 248, 269, 268), (268, 269, 290, 289), (289, 290, 311, 310), (310, 311, 332, 331), (331, 332, 353, 352), (352, 353, 374, 373), (373, 374, 395, 394), (394, 395, 416, 415), (415, 416, 437, 436), (436, 437, 458, 457), (457, 458, 479, 478), (478, 479, 500, 499), (499, 500, 521, 520), (520, 521, 542, 541), (541, 542, 563, 562), (562, 563, 584, 583), (583, 584, 605, 604), (604, 605, 626, 625), (625, 626, 647, 646), (646, 647, 668, 667), (667, 668, 689, 688), (688, 689, 710, 709), (709, 710, 731, 730), (730, 731, 752, 751), (751, 752, 773, 772), (772, 773, 794, 793), (793, 794, 815, 814), (814, 815, 836, 835), (835, 836, 857, 856), (17, 18, 39, 38), (38, 39, 60, 59), (59, 60, 81, 80), (80, 81, 102, 101), (101, 102, 123, 122), (122, 123, 144, 143), (143, 144, 165, 164), (164, 165, 186, 185), (185, 186, 207, 206), (206, 207, 228, 227), (227, 228, 249, 248), (248, 249, 270, 269), (269, 270, 291, 290), (290, 291, 312, 311), (311, 312, 333, 332), (332, 333, 354, 353), (353, 354, 375, 374), (374, 375, 396, 395), (395, 396, 417, 416), (416, 417, 438, 437), (437, 438, 459, 458), (458, 459, 480, 479), (479, 480, 501, 500), (500, 501, 522, 521), (521, 522, 543, 542), (542, 543, 564, 563), (563, 564, 585, 584), (584, 585, 606, 605), (605, 606, 627, 626), (626, 627, 648, 647), (647, 648, 669, 668), (668, 669, 690, 689), (689, 690, 711, 710), (710, 711, 732, 731), (731, 732, 753, 752), (752, 753, 774, 773), (773, 774, 795, 794), (794, 795, 816, 815), (815, 816, 837, 836), (836, 837, 858, 857), (18, 19, 40, 39), (39, 40, 61, 60), (60, 61, 82, 81), (81, 82, 103, 102), (102, 103, 124, 123), (123, 124, 145, 144), (144, 145, 166, 165), (165, 166, 187, 186), (186, 187, 208, 207), (207, 208, 229, 228), (228, 229, 250, 249), (249, 250, 271, 270), (270, 271, 292, 291), (291, 292, 313, 312), (312, 313, 334, 333), (333, 334, 355, 354), (354, 355, 376, 375), (375, 376, 397, 396), (396, 397, 418, 417), (417, 418, 439, 438), (438, 439, 460, 459), (459, 460, 481, 480), (480, 481, 502, 501), (501, 502, 523, 522), (522, 523, 544, 543), (543, 544, 565, 564), (564, 565, 586, 585), (585, 586, 607, 606), (606, 607, 628, 627), (627, 628, 649, 648), (648, 649, 670, 669), (669, 670, 691, 690), (690, 691, 712, 711), (711, 712, 733, 732), (732, 733, 754, 753), (753, 754, 775, 774), (774, 775, 796, 795), (795, 796, 817, 816), (816, 817, 838, 837), (837, 838, 859, 858), (19, 20, 41, 40), (40, 41, 62, 61), (61, 62, 83, 82), (82, 83, 104, 103), (103, 104, 125, 124), (124, 125, 146, 145), (145, 146, 167, 166), (166, 167, 188, 187), (187, 188, 209, 208), (208, 209, 230, 229), (229, 230, 251, 250), (250, 251, 272, 271), (271, 272, 293, 292), (292, 293, 314, 313), (313, 314, 335, 334), (334, 335, 356, 355), (355, 356, 377, 376), (376, 377, 398, 397), (397, 398, 419, 418), (418, 419, 440, 439), (439, 440, 461, 460), (460, 461, 482, 481), (481, 482, 503, 502), (502, 503, 524, 523), (523, 524, 545, 544), (544, 545, 566, 565), (565, 566, 587, 586), (586, 587, 608, 607), (607, 608, 629, 628), (628, 629, 650, 649), (649, 650, 671, 670), (670, 671, 692, 691), (691, 692, 713, 712), (712, 713, 734, 733), (733, 734, 755, 754), (754, 755, 776, 775), (775, 776, 797, 796), (796, 797, 818, 817), (817, 818, 839, 838), (838, 839, 860, 859)])
me_plane.materials.append(None)
me_plane.materials.append(None)
me_plane.use_remesh_preserve_volume = False
me_plane.use_remesh_preserve_attributes = False
me_plane.use_mirror_vertex_groups = False
me_plane.update()
me_cube = bpy.data.meshes.new('Cube')
me_cube.from_pydata([(-1.0, -1.0, -1.0), (-1.0, -1.0, 1.0), (-1.0, 1.0, -1.0), (-1.0, 1.0, 1.0), (1.0, -1.0, -1.0), (1.0, -1.0, 1.0), (1.0, 1.0, -1.0), (1.0, 1.0, 1.0)], [], [(0, 1, 3, 2), (2, 3, 7, 6), (6, 7, 5, 4), (4, 5, 1, 0), (2, 6, 4, 0), (7, 3, 1, 5)])
me_cube.materials.append(None)
me_cube.materials.append(mat_material)
me_cube.use_remesh_preserve_volume = False
me_cube.use_remesh_preserve_attributes = False
me_cube.use_mirror_vertex_groups = False
me_cube.update()

# ---- objects
ob_plane = bpy.data.objects.new('plane', me_plane)
ob_cube = bpy.data.objects.new('Cube', me_cube)

# ---- transforms, parenting, visibility, modifiers, constraints
ob_plane.location = (0.0, 0.0, 0.0)
ob_plane.show_wire = True
ob_plane.lineart.crease_threshold = 0.0
ob_cube.location = (0.0, 0.0, 0.0)
ob_cube.scale = (5.0, 10.0, 5.0)
ob_cube.show_wire = True
ob_cube.lineart.crease_threshold = 0.0

# ---- collection membership
col_collection_1.objects.link(ob_plane)
col_collection_2.objects.link(ob_cube)

# ---- scene / render settings (as saved in the file)
scene.frame_start = 1; scene.frame_end = 250; scene.frame_set(1)
scene.render.engine = 'BLENDER_EEVEE_NEXT'
scene.render.resolution_percentage = 50
scene.render.dither_intensity = 0.0
scene.cycles.use_denoising = False
scene.cycles.samples = 10
scene.cycles.sampling_pattern = 'TABULATED_SOBOL'
scene.cycles.light_sampling_threshold = 0.0
scene.cycles.use_adaptive_sampling = False
scene.cycles.use_light_tree = False
scene.cycles.blur_glossy = 0.0
scene.cycles.pixel_filter_type = 'GAUSSIAN'
scene.cycles.sample_clamp_indirect = 0.0
scene.view_settings.view_transform = 'Standard'
bpy.context.view_layer.update()

# ---- added for rendering (the .blend has no active camera and no usable light): camera, sun
cam_auto = bpy.data.cameras.new('AutoCamera')
cam_auto.lens = 50.0
cam_auto.sensor_width = 36.0
cam_auto.clip_end = 1000.0
ob_auto_camera = bpy.data.objects.new('AutoCamera', cam_auto)
scene.collection.objects.link(ob_auto_camera)
ob_auto_camera.location = (22.6633, -27.1959, 18.1306)
ob_auto_camera.rotation_euler = (1.09748, -7.21219e-08, 0.694738)
scene.camera = ob_auto_camera
light_auto_sun = bpy.data.lights.new('AutoSun', 'SUN')
light_auto_sun.energy = 3.0
light_auto_sun.angle = 0.0523599
ob_auto_sun = bpy.data.objects.new('AutoSun', light_auto_sun)
scene.collection.objects.link(ob_auto_sun)
ob_auto_sun.rotation_euler = (0.872665, 0.174533, 0.523599)
bpy.context.view_layer.update()

